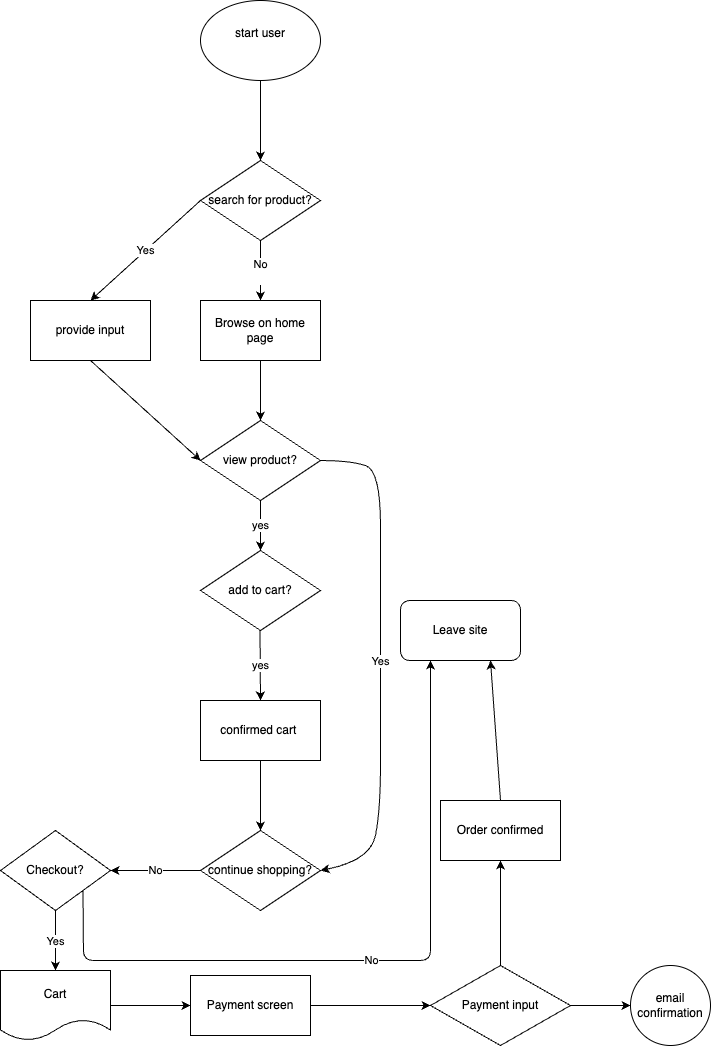

The diagram above was exported from draw.io. Its source (the exported page's mxGraphModel, read from the mxfile embedded in the PNG):
<mxGraphModel dx="945" dy="1103" grid="1" gridSize="10" guides="1" tooltips="1" connect="1" arrows="1" fold="1" page="1" pageScale="1" pageWidth="850" pageHeight="1100" math="0" shadow="0">
  <root>
    <mxCell id="0" />
    <mxCell id="1" parent="0" />
    <mxCell id="3" value="start user&lt;div&gt;&lt;br&gt;&lt;/div&gt;" style="ellipse;whiteSpace=wrap;html=1;" vertex="1" parent="1">
      <mxGeometry x="200" y="20" width="120" height="80" as="geometry" />
    </mxCell>
    <mxCell id="13" value="Yes" style="edgeStyle=none;html=1;exitX=0;exitY=0.5;exitDx=0;exitDy=0;entryX=0.5;entryY=0;entryDx=0;entryDy=0;" edge="1" parent="1" source="7" target="9">
      <mxGeometry relative="1" as="geometry" />
    </mxCell>
    <mxCell id="7" value="search for product?" style="rhombus;whiteSpace=wrap;html=1;" vertex="1" parent="1">
      <mxGeometry x="200" y="180" width="120" height="80" as="geometry" />
    </mxCell>
    <mxCell id="8" value="" style="endArrow=classic;html=1;" edge="1" parent="1" source="3" target="7">
      <mxGeometry width="50" height="50" relative="1" as="geometry">
        <mxPoint x="240" y="400" as="sourcePoint" />
        <mxPoint x="290" y="350" as="targetPoint" />
      </mxGeometry>
    </mxCell>
    <mxCell id="19" style="edgeStyle=none;html=1;exitX=0.5;exitY=1;exitDx=0;exitDy=0;entryX=0;entryY=0.5;entryDx=0;entryDy=0;" edge="1" parent="1" source="9" target="17">
      <mxGeometry relative="1" as="geometry" />
    </mxCell>
    <mxCell id="9" value="provide input" style="rounded=0;whiteSpace=wrap;html=1;" vertex="1" parent="1">
      <mxGeometry x="30" y="320" width="120" height="60" as="geometry" />
    </mxCell>
    <mxCell id="10" value="Browse on home page" style="rounded=0;whiteSpace=wrap;html=1;" vertex="1" parent="1">
      <mxGeometry x="200" y="320" width="120" height="60" as="geometry" />
    </mxCell>
    <mxCell id="12" value="No&lt;div&gt;&lt;br&gt;&lt;/div&gt;" style="endArrow=classic;html=1;exitX=0.5;exitY=1;exitDx=0;exitDy=0;entryX=0.5;entryY=0;entryDx=0;entryDy=0;" edge="1" parent="1" source="7" target="10">
      <mxGeometry width="50" height="50" relative="1" as="geometry">
        <mxPoint x="300" y="400" as="sourcePoint" />
        <mxPoint x="350" y="350" as="targetPoint" />
      </mxGeometry>
    </mxCell>
    <mxCell id="21" value="yes" style="edgeStyle=none;html=1;exitX=0.5;exitY=1;exitDx=0;exitDy=0;entryX=0.5;entryY=0;entryDx=0;entryDy=0;" edge="1" parent="1" source="17">
      <mxGeometry relative="1" as="geometry">
        <mxPoint x="260" y="570" as="targetPoint" />
      </mxGeometry>
    </mxCell>
    <mxCell id="17" value="view product?" style="rhombus;whiteSpace=wrap;html=1;" vertex="1" parent="1">
      <mxGeometry x="200" y="440" width="120" height="80" as="geometry" />
    </mxCell>
    <mxCell id="18" value="" style="endArrow=classic;html=1;exitX=0.5;exitY=1;exitDx=0;exitDy=0;entryX=0.5;entryY=0;entryDx=0;entryDy=0;" edge="1" parent="1" source="10" target="17">
      <mxGeometry width="50" height="50" relative="1" as="geometry">
        <mxPoint x="300" y="540" as="sourcePoint" />
        <mxPoint x="350" y="490" as="targetPoint" />
      </mxGeometry>
    </mxCell>
    <mxCell id="23" value="yes" style="edgeStyle=none;html=1;entryX=0.5;entryY=0;entryDx=0;entryDy=0;" edge="1" parent="1" target="26">
      <mxGeometry relative="1" as="geometry">
        <mxPoint x="259.5" y="650" as="sourcePoint" />
        <mxPoint x="259.5" y="710" as="targetPoint" />
      </mxGeometry>
    </mxCell>
    <mxCell id="49" value="No" style="edgeStyle=none;html=1;exitX=0;exitY=0.5;exitDx=0;exitDy=0;entryX=1;entryY=0.5;entryDx=0;entryDy=0;" edge="1" parent="1" source="22" target="30">
      <mxGeometry relative="1" as="geometry" />
    </mxCell>
    <mxCell id="22" value="continue shopping?" style="rhombus;whiteSpace=wrap;html=1;" vertex="1" parent="1">
      <mxGeometry x="200" y="850" width="120" height="80" as="geometry" />
    </mxCell>
    <mxCell id="24" value="add to cart?" style="rhombus;whiteSpace=wrap;html=1;" vertex="1" parent="1">
      <mxGeometry x="200" y="570" width="120" height="80" as="geometry" />
    </mxCell>
    <mxCell id="27" style="edgeStyle=none;html=1;exitX=0.5;exitY=1;exitDx=0;exitDy=0;entryX=0.5;entryY=0;entryDx=0;entryDy=0;" edge="1" parent="1" source="26" target="22">
      <mxGeometry relative="1" as="geometry" />
    </mxCell>
    <mxCell id="26" value="confirmed cart&amp;nbsp;" style="rounded=0;whiteSpace=wrap;html=1;" vertex="1" parent="1">
      <mxGeometry x="200" y="720" width="120" height="60" as="geometry" />
    </mxCell>
    <mxCell id="28" value="Yes" style="curved=1;endArrow=classic;html=1;exitX=1;exitY=0.5;exitDx=0;exitDy=0;entryX=1;entryY=0.5;entryDx=0;entryDy=0;" edge="1" parent="1" source="17" target="22">
      <mxGeometry width="50" height="50" relative="1" as="geometry">
        <mxPoint x="250" y="640" as="sourcePoint" />
        <mxPoint x="300" y="590" as="targetPoint" />
        <Array as="points">
          <mxPoint x="350" y="480" />
          <mxPoint x="380" y="490" />
          <mxPoint x="380" y="600" />
          <mxPoint x="380" y="670" />
          <mxPoint x="380" y="740" />
          <mxPoint x="380" y="830" />
          <mxPoint x="370" y="880" />
        </Array>
      </mxGeometry>
    </mxCell>
    <mxCell id="50" value="No" style="edgeStyle=none;html=1;exitX=1;exitY=1;exitDx=0;exitDy=0;entryX=0.25;entryY=1;entryDx=0;entryDy=0;" edge="1" parent="1" source="30" target="32">
      <mxGeometry relative="1" as="geometry">
        <mxPoint x="160" y="980" as="targetPoint" />
        <Array as="points">
          <mxPoint x="83" y="980" />
          <mxPoint x="430" y="980" />
        </Array>
      </mxGeometry>
    </mxCell>
    <mxCell id="30" value="Checkout?" style="rhombus;whiteSpace=wrap;html=1;" vertex="1" parent="1">
      <mxGeometry y="850" width="110" height="80" as="geometry" />
    </mxCell>
    <mxCell id="32" value="Leave site" style="rounded=1;whiteSpace=wrap;html=1;" vertex="1" parent="1">
      <mxGeometry x="400" y="620" width="120" height="60" as="geometry" />
    </mxCell>
    <mxCell id="33" value="Yes" style="endArrow=classic;html=1;exitX=0.5;exitY=1;exitDx=0;exitDy=0;" edge="1" parent="1" source="30">
      <mxGeometry width="50" height="50" relative="1" as="geometry">
        <mxPoint x="260" y="930" as="sourcePoint" />
        <mxPoint x="55" y="990" as="targetPoint" />
      </mxGeometry>
    </mxCell>
    <mxCell id="38" style="edgeStyle=none;html=1;exitX=1;exitY=0.5;exitDx=0;exitDy=0;entryX=0;entryY=0.5;entryDx=0;entryDy=0;" edge="1" parent="1" source="35" target="37">
      <mxGeometry relative="1" as="geometry" />
    </mxCell>
    <mxCell id="35" value="Cart" style="shape=document;whiteSpace=wrap;html=1;boundedLbl=1;" vertex="1" parent="1">
      <mxGeometry y="990" width="110" height="70" as="geometry" />
    </mxCell>
    <mxCell id="40" style="edgeStyle=none;html=1;exitX=1;exitY=0.5;exitDx=0;exitDy=0;entryX=0;entryY=0.5;entryDx=0;entryDy=0;" edge="1" parent="1" source="37" target="39">
      <mxGeometry relative="1" as="geometry" />
    </mxCell>
    <mxCell id="37" value="Payment screen" style="rounded=0;whiteSpace=wrap;html=1;" vertex="1" parent="1">
      <mxGeometry x="190" y="995" width="120" height="60" as="geometry" />
    </mxCell>
    <mxCell id="45" style="edgeStyle=none;html=1;exitX=1;exitY=0.5;exitDx=0;exitDy=0;" edge="1" parent="1" source="39" target="42">
      <mxGeometry relative="1" as="geometry" />
    </mxCell>
    <mxCell id="48" style="edgeStyle=none;html=1;exitX=0.5;exitY=0;exitDx=0;exitDy=0;" edge="1" parent="1" source="39" target="46">
      <mxGeometry relative="1" as="geometry" />
    </mxCell>
    <mxCell id="39" value="Payment input" style="rhombus;whiteSpace=wrap;html=1;" vertex="1" parent="1">
      <mxGeometry x="430" y="985" width="140" height="80" as="geometry" />
    </mxCell>
    <mxCell id="42" value="email confirmation" style="ellipse;whiteSpace=wrap;html=1;aspect=fixed;" vertex="1" parent="1">
      <mxGeometry x="630" y="985" width="80" height="80" as="geometry" />
    </mxCell>
    <mxCell id="47" style="edgeStyle=none;html=1;exitX=0.5;exitY=0;exitDx=0;exitDy=0;entryX=0.75;entryY=1;entryDx=0;entryDy=0;" edge="1" parent="1" source="46" target="32">
      <mxGeometry relative="1" as="geometry" />
    </mxCell>
    <mxCell id="46" value="Order confirmed" style="rounded=0;whiteSpace=wrap;html=1;" vertex="1" parent="1">
      <mxGeometry x="440" y="820" width="120" height="60" as="geometry" />
    </mxCell>
  </root>
</mxGraphModel>